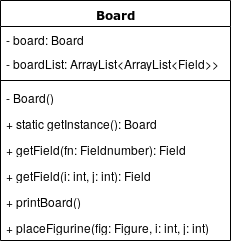

The diagram above was exported from draw.io. Its source (the exported page's mxGraphModel, read from the mxfile embedded in the PNG):
<mxGraphModel dx="562" dy="642" grid="1" gridSize="10" guides="1" tooltips="1" connect="1" arrows="1" fold="1" page="1" pageScale="1" pageWidth="1100" pageHeight="850" background="#ffffff" math="0" shadow="0">
  <root>
    <mxCell id="0" />
    <mxCell id="1" parent="0" />
    <mxCell id="2" value="Board" style="swimlane;html=1;fontStyle=1;align=center;verticalAlign=top;childLayout=stackLayout;horizontal=1;startSize=26;horizontalStack=0;resizeParent=1;resizeLast=0;collapsible=1;marginBottom=0;swimlaneFillColor=#ffffff;rounded=0;shadow=0;comic=0;labelBackgroundColor=none;strokeColor=#000000;strokeWidth=1;fillColor=none;fontFamily=Verdana;fontSize=12;fontColor=#000000;" vertex="1" parent="1">
      <mxGeometry x="480" y="320" width="230" height="240" as="geometry" />
    </mxCell>
    <mxCell id="3" value="&lt;div&gt;- board: Board&lt;/div&gt;&lt;div&gt;&lt;br&gt;&lt;/div&gt;" style="text;html=1;strokeColor=none;fillColor=none;align=left;verticalAlign=top;spacingLeft=4;spacingRight=4;whiteSpace=wrap;overflow=hidden;rotatable=0;points=[[0,0.5],[1,0.5]];portConstraint=eastwest;" vertex="1" parent="2">
      <mxGeometry y="26" width="230" height="24" as="geometry" />
    </mxCell>
    <mxCell id="4" value="- boardList: ArrayList&amp;lt;ArrayList&amp;lt;Field&amp;gt;&amp;gt;" style="text;html=1;strokeColor=none;fillColor=none;align=left;verticalAlign=top;spacingLeft=4;spacingRight=4;whiteSpace=wrap;overflow=hidden;rotatable=0;points=[[0,0.5],[1,0.5]];portConstraint=eastwest;" vertex="1" parent="2">
      <mxGeometry y="50" width="230" height="26" as="geometry" />
    </mxCell>
    <mxCell id="5" value="" style="line;html=1;strokeWidth=1;fillColor=none;align=left;verticalAlign=middle;spacingTop=-1;spacingLeft=3;spacingRight=3;rotatable=0;labelPosition=right;points=[];portConstraint=eastwest;" vertex="1" parent="2">
      <mxGeometry y="76" width="230" height="8" as="geometry" />
    </mxCell>
    <mxCell id="6" value="- Board()" style="text;html=1;strokeColor=none;fillColor=none;align=left;verticalAlign=top;spacingLeft=4;spacingRight=4;whiteSpace=wrap;overflow=hidden;rotatable=0;points=[[0,0.5],[1,0.5]];portConstraint=eastwest;" vertex="1" parent="2">
      <mxGeometry y="84" width="230" height="26" as="geometry" />
    </mxCell>
    <mxCell id="7" value="+ static getInstance(): Board" style="text;html=1;strokeColor=none;fillColor=none;align=left;verticalAlign=top;spacingLeft=4;spacingRight=4;whiteSpace=wrap;overflow=hidden;rotatable=0;points=[[0,0.5],[1,0.5]];portConstraint=eastwest;" vertex="1" parent="2">
      <mxGeometry y="110" width="230" height="26" as="geometry" />
    </mxCell>
    <mxCell id="8" value="+ getField(fn: Fieldnumber): Field" style="text;html=1;strokeColor=none;fillColor=none;align=left;verticalAlign=top;spacingLeft=4;spacingRight=4;whiteSpace=wrap;overflow=hidden;rotatable=0;points=[[0,0.5],[1,0.5]];portConstraint=eastwest;" vertex="1" parent="2">
      <mxGeometry y="136" width="230" height="26" as="geometry" />
    </mxCell>
    <mxCell id="9" value="+ getField(i: int, j: int): Field" style="text;html=1;strokeColor=none;fillColor=none;align=left;verticalAlign=top;spacingLeft=4;spacingRight=4;whiteSpace=wrap;overflow=hidden;rotatable=0;points=[[0,0.5],[1,0.5]];portConstraint=eastwest;" vertex="1" parent="2">
      <mxGeometry y="162" width="230" height="26" as="geometry" />
    </mxCell>
    <mxCell id="10" value="+ printBoard()" style="text;html=1;strokeColor=none;fillColor=none;align=left;verticalAlign=top;spacingLeft=4;spacingRight=4;whiteSpace=wrap;overflow=hidden;rotatable=0;points=[[0,0.5],[1,0.5]];portConstraint=eastwest;" vertex="1" parent="2">
      <mxGeometry y="188" width="230" height="26" as="geometry" />
    </mxCell>
    <mxCell id="11" value="+ placeFigurine(fig: Figure, i: int, j: int)" style="text;html=1;strokeColor=none;fillColor=none;align=left;verticalAlign=top;spacingLeft=4;spacingRight=4;whiteSpace=wrap;overflow=hidden;rotatable=0;points=[[0,0.5],[1,0.5]];portConstraint=eastwest;" vertex="1" parent="2">
      <mxGeometry y="214" width="230" height="26" as="geometry" />
    </mxCell>
  </root>
</mxGraphModel>